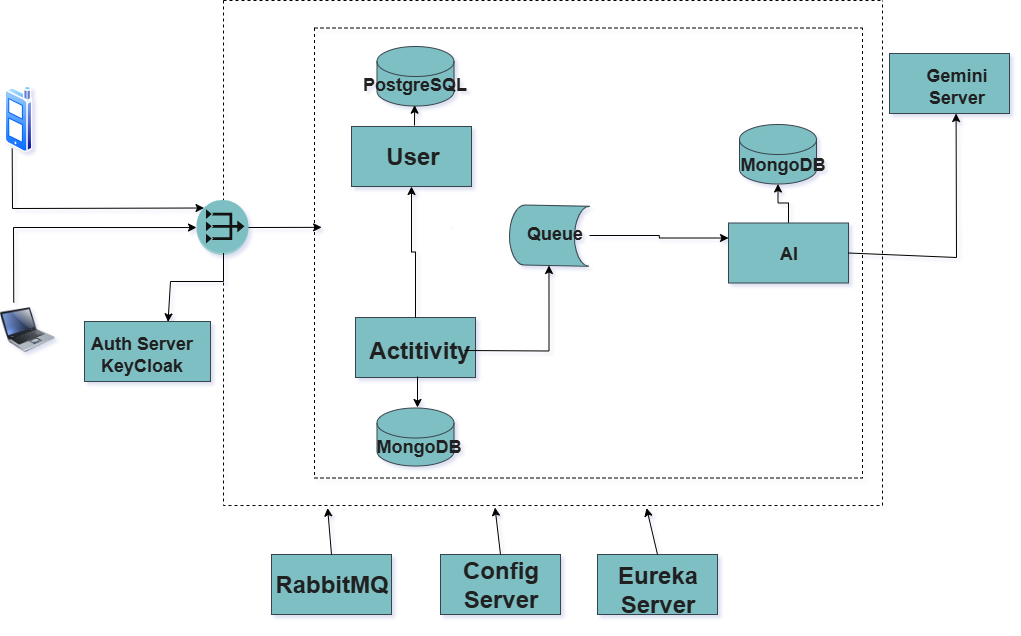

The diagram above was exported from draw.io. Its source (the exported page's mxGraphModel, read from the mxfile embedded in the PNG):
<mxGraphModel dx="938" dy="486" grid="0" gridSize="10" guides="1" tooltips="1" connect="1" arrows="1" fold="1" page="1" pageScale="1" pageWidth="1100" pageHeight="850" background="light-dark(#FFFFFF,#FFFFFF)" math="0" shadow="1">
  <root>
    <mxCell id="0" />
    <mxCell id="1" parent="0" />
    <mxCell id="vwyNVwrDEAlfvaH3zHPv-2" value="" style="sketch=0;verticalLabelPosition=bottom;sketch=0;aspect=fixed;html=1;verticalAlign=top;strokeColor=none;fillColor=#09555B;align=center;outlineConnect=0;pointerEvents=1;shape=mxgraph.citrix2.mobile;labelBackgroundColor=none;fontColor=#EEEEEE;" parent="1" vertex="1">
      <mxGeometry x="508" y="292.04" width="2" height="3.96" as="geometry" />
    </mxCell>
    <mxCell id="vwyNVwrDEAlfvaH3zHPv-3" value="" style="image;aspect=fixed;perimeter=ellipsePerimeter;html=1;align=center;shadow=0;dashed=0;spacingTop=3;image=img/lib/active_directory/cell_phone.svg;labelBackgroundColor=none;fillColor=#09555B;strokeColor=#BAC8D3;fontColor=#EEEEEE;" parent="1" vertex="1">
      <mxGeometry x="61" y="152" width="28" height="66.67" as="geometry" />
    </mxCell>
    <mxCell id="vwyNVwrDEAlfvaH3zHPv-4" value="" style="image;html=1;image=img/lib/clip_art/computers/Laptop_128x128.png;labelBackgroundColor=none;fillColor=#09555B;strokeColor=#BAC8D3;fontColor=#EEEEEE;" parent="1" vertex="1">
      <mxGeometry x="56.5" y="369" width="55" height="54" as="geometry" />
    </mxCell>
    <mxCell id="vwyNVwrDEAlfvaH3zHPv-5" value="" style="endArrow=classic;html=1;rounded=0;exitX=0.25;exitY=1;exitDx=0;exitDy=0;strokeColor=light-dark(#000000,#000000);entryX=0.145;entryY=0.145;entryDx=0;entryDy=0;entryPerimeter=0;labelBackgroundColor=none;fontColor=default;" parent="1" source="vwyNVwrDEAlfvaH3zHPv-3" target="vwyNVwrDEAlfvaH3zHPv-7" edge="1">
      <mxGeometry width="50" height="50" relative="1" as="geometry">
        <mxPoint x="498" y="346" as="sourcePoint" />
        <mxPoint x="287" y="275" as="targetPoint" />
        <Array as="points">
          <mxPoint x="69" y="275" />
        </Array>
      </mxGeometry>
    </mxCell>
    <mxCell id="vwyNVwrDEAlfvaH3zHPv-6" value="" style="endArrow=classic;html=1;rounded=0;strokeColor=light-dark(#000000,#000000);labelBackgroundColor=none;fontColor=default;exitX=0.25;exitY=0;exitDx=0;exitDy=0;" parent="1" source="vwyNVwrDEAlfvaH3zHPv-4" target="vwyNVwrDEAlfvaH3zHPv-7" edge="1">
      <mxGeometry width="50" height="50" relative="1" as="geometry">
        <mxPoint x="80" y="343" as="sourcePoint" />
        <mxPoint x="283" y="307" as="targetPoint" />
        <Array as="points">
          <mxPoint x="70" y="294" />
        </Array>
      </mxGeometry>
    </mxCell>
    <mxCell id="RX54MUs78yGhteyF2EKx-3" value="" style="swimlane;startSize=0;strokeColor=light-dark(#000000,#000000);labelBackgroundColor=none;fillColor=light-dark(#000000,#000000);fontColor=#EEEEEE;dashed=1;" parent="1" vertex="1">
      <mxGeometry x="280" y="67" width="659" height="505" as="geometry" />
    </mxCell>
    <mxCell id="BSq6F5KZ2p78V8JX_ga3-1" value="" style="swimlane;startSize=0;strokeColor=light-dark(#000000,#000000);labelBackgroundColor=none;fillColor=light-dark(#000000,#000000);fontColor=#EEEEEE;dashed=1;" parent="RX54MUs78yGhteyF2EKx-3" vertex="1">
      <mxGeometry x="91" y="27.5" width="548" height="450" as="geometry" />
    </mxCell>
    <mxCell id="BSq6F5KZ2p78V8JX_ga3-8" value="&lt;blockquote&gt;&lt;br&gt;&lt;/blockquote&gt;" style="rounded=0;whiteSpace=wrap;html=1;fillColor=#09555B;strokeColor=#BAC8D3;fontFamily=Comic Sans MS;labelBackgroundColor=none;fontColor=#EEEEEE;" parent="BSq6F5KZ2p78V8JX_ga3-1" vertex="1">
      <mxGeometry x="37" y="98.5" width="120" height="60" as="geometry" />
    </mxCell>
    <mxCell id="BSq6F5KZ2p78V8JX_ga3-9" value="&lt;blockquote&gt;&lt;br&gt;&lt;/blockquote&gt;" style="rounded=0;whiteSpace=wrap;html=1;fillColor=#09555B;strokeColor=#BAC8D3;fontFamily=Comic Sans MS;labelBackgroundColor=none;fontColor=#EEEEEE;" parent="BSq6F5KZ2p78V8JX_ga3-1" vertex="1">
      <mxGeometry x="41" y="289.5" width="120" height="60" as="geometry" />
    </mxCell>
    <mxCell id="BSq6F5KZ2p78V8JX_ga3-28" value="" style="edgeStyle=orthogonalEdgeStyle;rounded=0;orthogonalLoop=1;jettySize=auto;html=1;strokeColor=light-dark(#000000,#000000);" parent="BSq6F5KZ2p78V8JX_ga3-1" source="BSq6F5KZ2p78V8JX_ga3-10" target="BSq6F5KZ2p78V8JX_ga3-27" edge="1">
      <mxGeometry relative="1" as="geometry" />
    </mxCell>
    <mxCell id="BSq6F5KZ2p78V8JX_ga3-10" value="&lt;blockquote&gt;&lt;br&gt;&lt;/blockquote&gt;" style="rounded=0;whiteSpace=wrap;html=1;fillColor=#09555B;strokeColor=#BAC8D3;fontFamily=Comic Sans MS;labelBackgroundColor=none;fontColor=#EEEEEE;" parent="BSq6F5KZ2p78V8JX_ga3-1" vertex="1">
      <mxGeometry x="414" y="195" width="120" height="60" as="geometry" />
    </mxCell>
    <mxCell id="BSq6F5KZ2p78V8JX_ga3-12" value="" style="shape=cylinder3;whiteSpace=wrap;html=1;boundedLbl=1;backgroundOutline=1;size=15;strokeColor=#BAC8D3;fontColor=#EEEEEE;fillColor=#09555B;" parent="BSq6F5KZ2p78V8JX_ga3-1" vertex="1">
      <mxGeometry x="62.5" y="380" width="77" height="58" as="geometry" />
    </mxCell>
    <mxCell id="BSq6F5KZ2p78V8JX_ga3-13" value="" style="shape=cylinder3;whiteSpace=wrap;html=1;boundedLbl=1;backgroundOutline=1;size=15;strokeColor=#BAC8D3;fontColor=#EEEEEE;fillColor=#09555B;" parent="BSq6F5KZ2p78V8JX_ga3-1" vertex="1">
      <mxGeometry x="62.5" y="18.5" width="77" height="59.5" as="geometry" />
    </mxCell>
    <mxCell id="BSq6F5KZ2p78V8JX_ga3-21" value="" style="edgeStyle=orthogonalEdgeStyle;rounded=0;orthogonalLoop=1;jettySize=auto;html=1;strokeColor=light-dark(#000000,#000000);" parent="BSq6F5KZ2p78V8JX_ga3-1" edge="1">
      <mxGeometry relative="1" as="geometry">
        <mxPoint x="103" y="348.5" as="sourcePoint" />
        <mxPoint x="103" y="379.5" as="targetPoint" />
      </mxGeometry>
    </mxCell>
    <mxCell id="BSq6F5KZ2p78V8JX_ga3-5" value="&lt;b&gt;&lt;font style=&quot;font-size: 24px;&quot;&gt;Actitivity&lt;/font&gt;&lt;/b&gt;" style="text;html=1;align=center;verticalAlign=middle;resizable=0;points=[];autosize=1;strokeColor=none;fillColor=none;fontColor=#EEEEEE;" parent="BSq6F5KZ2p78V8JX_ga3-1" vertex="1">
      <mxGeometry x="45" y="301.5" width="119" height="41" as="geometry" />
    </mxCell>
    <mxCell id="BSq6F5KZ2p78V8JX_ga3-14" value="&lt;span style=&quot;font-size: 24px;&quot;&gt;&lt;b&gt;User&lt;/b&gt;&lt;/span&gt;" style="text;html=1;align=center;verticalAlign=middle;resizable=0;points=[];autosize=1;strokeColor=none;fillColor=none;fontColor=#EEEEEE;" parent="BSq6F5KZ2p78V8JX_ga3-1" vertex="1">
      <mxGeometry x="62" y="108" width="71" height="41" as="geometry" />
    </mxCell>
    <mxCell id="BSq6F5KZ2p78V8JX_ga3-15" value="&lt;b&gt;&lt;font style=&quot;font-size: 18px;&quot;&gt;MongoDB&lt;/font&gt;&lt;/b&gt;" style="text;html=1;align=center;verticalAlign=middle;resizable=0;points=[];autosize=1;strokeColor=none;fillColor=none;fontColor=#EEEEEE;" parent="BSq6F5KZ2p78V8JX_ga3-1" vertex="1">
      <mxGeometry x="52" y="401.5" width="103" height="34" as="geometry" />
    </mxCell>
    <mxCell id="BSq6F5KZ2p78V8JX_ga3-16" value="&lt;b&gt;&lt;font style=&quot;font-size: 18px;&quot;&gt;PostgreSQL&lt;/font&gt;&lt;/b&gt;" style="text;html=1;align=center;verticalAlign=middle;resizable=0;points=[];autosize=1;strokeColor=none;fillColor=none;fontColor=#EEEEEE;" parent="BSq6F5KZ2p78V8JX_ga3-1" vertex="1">
      <mxGeometry x="39" y="39.5" width="122" height="34" as="geometry" />
    </mxCell>
    <mxCell id="BSq6F5KZ2p78V8JX_ga3-23" value="" style="edgeStyle=orthogonalEdgeStyle;rounded=0;orthogonalLoop=1;jettySize=auto;html=1;strokeColor=light-dark(#000000,#000000);entryX=0.5;entryY=1;entryDx=0;entryDy=0;exitX=0.5;exitY=0;exitDx=0;exitDy=0;" parent="BSq6F5KZ2p78V8JX_ga3-1" source="BSq6F5KZ2p78V8JX_ga3-9" target="BSq6F5KZ2p78V8JX_ga3-8" edge="1">
      <mxGeometry relative="1" as="geometry">
        <mxPoint x="84" y="206.5" as="sourcePoint" />
        <mxPoint x="84" y="237.5" as="targetPoint" />
        <Array as="points" />
      </mxGeometry>
    </mxCell>
    <mxCell id="BSq6F5KZ2p78V8JX_ga3-32" value="" style="edgeStyle=orthogonalEdgeStyle;rounded=0;orthogonalLoop=1;jettySize=auto;html=1;strokeColor=light-dark(#000000,#000000);entryX=0;entryY=0.25;entryDx=0;entryDy=0;" parent="BSq6F5KZ2p78V8JX_ga3-1" source="BSq6F5KZ2p78V8JX_ga3-25" target="BSq6F5KZ2p78V8JX_ga3-10" edge="1">
      <mxGeometry relative="1" as="geometry">
        <mxPoint x="315" y="207.50000000000023" as="targetPoint" />
      </mxGeometry>
    </mxCell>
    <mxCell id="BSq6F5KZ2p78V8JX_ga3-25" value="" style="shape=cylinder3;whiteSpace=wrap;html=1;boundedLbl=1;backgroundOutline=1;size=15;lid=0;strokeColor=#BAC8D3;fontColor=#EEEEEE;fillColor=#09555B;rotation=91;" parent="BSq6F5KZ2p78V8JX_ga3-1" vertex="1">
      <mxGeometry x="205" y="167.5" width="60" height="80" as="geometry" />
    </mxCell>
    <mxCell id="BSq6F5KZ2p78V8JX_ga3-24" value="" style="edgeStyle=orthogonalEdgeStyle;rounded=0;orthogonalLoop=1;jettySize=auto;html=1;strokeColor=light-dark(#000000,#000000);entryX=1;entryY=0.5;entryDx=0;entryDy=0;entryPerimeter=0;" parent="BSq6F5KZ2p78V8JX_ga3-1" target="BSq6F5KZ2p78V8JX_ga3-25" edge="1">
      <mxGeometry relative="1" as="geometry">
        <mxPoint x="150" y="322.5" as="sourcePoint" />
        <mxPoint x="228" y="231.5" as="targetPoint" />
        <Array as="points" />
      </mxGeometry>
    </mxCell>
    <mxCell id="BSq6F5KZ2p78V8JX_ga3-26" value="&lt;b&gt;&lt;font style=&quot;font-size: 18px;&quot;&gt;Queue&lt;/font&gt;&lt;/b&gt;" style="text;html=1;align=center;verticalAlign=middle;resizable=0;points=[];autosize=1;strokeColor=none;fillColor=none;fontColor=#EEEEEE;" parent="BSq6F5KZ2p78V8JX_ga3-1" vertex="1">
      <mxGeometry x="203" y="188.5" width="74" height="34" as="geometry" />
    </mxCell>
    <mxCell id="BSq6F5KZ2p78V8JX_ga3-27" value="" style="shape=cylinder3;whiteSpace=wrap;html=1;boundedLbl=1;backgroundOutline=1;size=15;strokeColor=#BAC8D3;fontColor=#EEEEEE;fillColor=#09555B;" parent="BSq6F5KZ2p78V8JX_ga3-1" vertex="1">
      <mxGeometry x="425" y="96.5" width="77" height="59.5" as="geometry" />
    </mxCell>
    <mxCell id="BSq6F5KZ2p78V8JX_ga3-29" value="&lt;b&gt;&lt;font style=&quot;font-size: 18px;&quot;&gt;MongoDB&lt;/font&gt;&lt;/b&gt;" style="text;html=1;align=center;verticalAlign=middle;resizable=0;points=[];autosize=1;strokeColor=none;fillColor=none;fontColor=#EEEEEE;" parent="BSq6F5KZ2p78V8JX_ga3-1" vertex="1">
      <mxGeometry x="416" y="119.5" width="103" height="34" as="geometry" />
    </mxCell>
    <mxCell id="BSq6F5KZ2p78V8JX_ga3-30" value="&lt;b&gt;&lt;font style=&quot;font-size: 18px;&quot;&gt;AI&lt;/font&gt;&lt;/b&gt;" style="text;html=1;align=center;verticalAlign=middle;resizable=0;points=[];autosize=1;strokeColor=none;fillColor=none;fontColor=#EEEEEE;" parent="BSq6F5KZ2p78V8JX_ga3-1" vertex="1">
      <mxGeometry x="456" y="208" width="36" height="34" as="geometry" />
    </mxCell>
    <mxCell id="vwyNVwrDEAlfvaH3zHPv-7" value="" style="outlineConnect=0;dashed=0;verticalLabelPosition=bottom;verticalAlign=top;align=center;html=1;shape=mxgraph.aws3.vpc_nat_gateway;fillColor=#09555B;labelBackgroundColor=none;strokeColor=#BAC8D3;fontColor=#EEEEEE;" parent="RX54MUs78yGhteyF2EKx-3" vertex="1">
      <mxGeometry x="-27" y="199.52999999999997" width="52" height="54.98" as="geometry" />
    </mxCell>
    <mxCell id="BSq6F5KZ2p78V8JX_ga3-3" value="" style="endArrow=classic;html=1;rounded=0;strokeColor=light-dark(#000000,#000000);exitX=1;exitY=0.5;exitDx=0;exitDy=0;exitPerimeter=0;entryX=0.013;entryY=0.443;entryDx=0;entryDy=0;entryPerimeter=0;" parent="RX54MUs78yGhteyF2EKx-3" source="vwyNVwrDEAlfvaH3zHPv-7" target="BSq6F5KZ2p78V8JX_ga3-1" edge="1">
      <mxGeometry width="50" height="50" relative="1" as="geometry">
        <mxPoint x="135" y="315" as="sourcePoint" />
        <mxPoint x="185" y="265" as="targetPoint" />
      </mxGeometry>
    </mxCell>
    <mxCell id="BSq6F5KZ2p78V8JX_ga3-33" value="&lt;blockquote&gt;&lt;br&gt;&lt;/blockquote&gt;" style="rounded=0;whiteSpace=wrap;html=1;fillColor=#09555B;strokeColor=#BAC8D3;fontFamily=Comic Sans MS;labelBackgroundColor=none;fontColor=#EEEEEE;" parent="RX54MUs78yGhteyF2EKx-3" vertex="1">
      <mxGeometry x="666" y="53" width="120" height="60" as="geometry" />
    </mxCell>
    <mxCell id="BSq6F5KZ2p78V8JX_ga3-34" value="&lt;b&gt;&lt;font style=&quot;font-size: 18px;&quot;&gt;Gemini &lt;br&gt;Server&lt;/font&gt;&lt;/b&gt;" style="text;html=1;align=center;verticalAlign=middle;resizable=0;points=[];autosize=1;strokeColor=none;fillColor=none;fontColor=#EEEEEE;" parent="RX54MUs78yGhteyF2EKx-3" vertex="1">
      <mxGeometry x="693" y="58" width="79" height="55" as="geometry" />
    </mxCell>
    <mxCell id="BSq6F5KZ2p78V8JX_ga3-37" value="" style="endArrow=classic;html=1;rounded=0;strokeColor=light-dark(#000000,#000000);exitX=1;exitY=0.5;exitDx=0;exitDy=0;" parent="RX54MUs78yGhteyF2EKx-3" source="BSq6F5KZ2p78V8JX_ga3-10" target="BSq6F5KZ2p78V8JX_ga3-34" edge="1">
      <mxGeometry width="50" height="50" relative="1" as="geometry">
        <mxPoint x="109" y="392" as="sourcePoint" />
        <mxPoint x="159" y="342" as="targetPoint" />
        <Array as="points">
          <mxPoint x="733" y="257" />
        </Array>
      </mxGeometry>
    </mxCell>
    <mxCell id="RX54MUs78yGhteyF2EKx-4" value="&lt;blockquote&gt;&lt;br&gt;&lt;/blockquote&gt;" style="rounded=0;whiteSpace=wrap;html=1;fillColor=#09555B;strokeColor=#BAC8D3;fontFamily=Comic Sans MS;labelBackgroundColor=none;fontColor=#EEEEEE;" parent="1" vertex="1">
      <mxGeometry x="328" y="621" width="120" height="60" as="geometry" />
    </mxCell>
    <mxCell id="RX54MUs78yGhteyF2EKx-5" value="" style="rounded=0;whiteSpace=wrap;html=1;fillColor=#09555B;strokeColor=#BAC8D3;labelBackgroundColor=none;fontColor=#EEEEEE;" parent="1" vertex="1">
      <mxGeometry x="497" y="621" width="120" height="60" as="geometry" />
    </mxCell>
    <mxCell id="RX54MUs78yGhteyF2EKx-6" value="" style="rounded=0;whiteSpace=wrap;html=1;fillColor=#09555B;strokeColor=#BAC8D3;labelBackgroundColor=none;fontColor=#EEEEEE;" parent="1" vertex="1">
      <mxGeometry x="654" y="621" width="120" height="60" as="geometry" />
    </mxCell>
    <mxCell id="RX54MUs78yGhteyF2EKx-8" value="" style="endArrow=classic;html=1;rounded=0;exitX=0.5;exitY=0;exitDx=0;exitDy=0;entryX=0.158;entryY=1.005;entryDx=0;entryDy=0;entryPerimeter=0;strokeColor=light-dark(#000000,#000000);labelBackgroundColor=none;fontColor=default;" parent="1" source="RX54MUs78yGhteyF2EKx-4" target="RX54MUs78yGhteyF2EKx-3" edge="1">
      <mxGeometry width="50" height="50" relative="1" as="geometry">
        <mxPoint x="415" y="393" as="sourcePoint" />
        <mxPoint x="465" y="343" as="targetPoint" />
      </mxGeometry>
    </mxCell>
    <mxCell id="RX54MUs78yGhteyF2EKx-9" value="" style="endArrow=classic;html=1;rounded=0;entryX=0.412;entryY=1.004;entryDx=0;entryDy=0;entryPerimeter=0;strokeColor=light-dark(#000000,#000000);exitX=0.5;exitY=0;exitDx=0;exitDy=0;labelBackgroundColor=none;fontColor=default;" parent="1" source="RX54MUs78yGhteyF2EKx-5" target="RX54MUs78yGhteyF2EKx-3" edge="1">
      <mxGeometry width="50" height="50" relative="1" as="geometry">
        <mxPoint x="581" y="619" as="sourcePoint" />
        <mxPoint x="597" y="591" as="targetPoint" />
      </mxGeometry>
    </mxCell>
    <mxCell id="RX54MUs78yGhteyF2EKx-10" value="" style="endArrow=classic;html=1;rounded=0;entryX=0.642;entryY=1.005;entryDx=0;entryDy=0;entryPerimeter=0;strokeColor=light-dark(#000000,#000000);labelBackgroundColor=none;fontColor=default;exitX=0.5;exitY=0;exitDx=0;exitDy=0;" parent="1" source="RX54MUs78yGhteyF2EKx-6" target="RX54MUs78yGhteyF2EKx-3" edge="1">
      <mxGeometry width="50" height="50" relative="1" as="geometry">
        <mxPoint x="736" y="620" as="sourcePoint" />
        <mxPoint x="735" y="584" as="targetPoint" />
      </mxGeometry>
    </mxCell>
    <mxCell id="RX54MUs78yGhteyF2EKx-11" value="&lt;b&gt;&lt;font style=&quot;font-size: 24px;&quot;&gt;RabbitMQ&lt;/font&gt;&lt;/b&gt;" style="text;html=1;align=center;verticalAlign=middle;resizable=0;points=[];autosize=1;strokeColor=none;fillColor=none;fontColor=#EEEEEE;" parent="1" vertex="1">
      <mxGeometry x="322.5" y="630.5" width="131" height="41" as="geometry" />
    </mxCell>
    <mxCell id="RX54MUs78yGhteyF2EKx-12" value="&lt;font style=&quot;font-size: 24px;&quot;&gt;&lt;b&gt;Config&lt;br&gt;Server&lt;/b&gt;&lt;/font&gt;" style="text;html=1;align=center;verticalAlign=middle;resizable=0;points=[];autosize=1;strokeColor=none;fillColor=none;fontColor=#EEEEEE;" parent="1" vertex="1">
      <mxGeometry x="510" y="616" width="94" height="70" as="geometry" />
    </mxCell>
    <mxCell id="RX54MUs78yGhteyF2EKx-13" value="&lt;font style=&quot;font-size: 24px;&quot;&gt;&lt;b&gt;Eureka&lt;br&gt;Server&lt;/b&gt;&lt;/font&gt;" style="text;html=1;align=center;verticalAlign=middle;resizable=0;points=[];autosize=1;strokeColor=none;fillColor=none;fontColor=#EEEEEE;" parent="1" vertex="1">
      <mxGeometry x="665" y="621" width="98" height="70" as="geometry" />
    </mxCell>
    <mxCell id="RX54MUs78yGhteyF2EKx-15" value="&lt;blockquote&gt;&lt;br&gt;&lt;/blockquote&gt;" style="rounded=0;whiteSpace=wrap;html=1;fillColor=#09555B;strokeColor=#BAC8D3;fontFamily=Comic Sans MS;labelBackgroundColor=none;fontColor=#EEEEEE;" parent="1" vertex="1">
      <mxGeometry x="141" y="388" width="126" height="60" as="geometry" />
    </mxCell>
    <mxCell id="RX54MUs78yGhteyF2EKx-17" value="&lt;span style=&quot;font-size: 18px;&quot;&gt;&lt;b&gt;Auth Server&lt;br&gt;KeyCloak&lt;/b&gt;&lt;/span&gt;" style="text;html=1;align=center;verticalAlign=middle;resizable=0;points=[];autosize=1;strokeColor=none;fillColor=none;fontColor=#EEEEEE;" parent="1" vertex="1">
      <mxGeometry x="138" y="393" width="120" height="55" as="geometry" />
    </mxCell>
    <mxCell id="RX54MUs78yGhteyF2EKx-18" value="" style="endArrow=classic;html=1;rounded=0;strokeColor=light-dark(#000000,#000000);exitX=0;exitY=0.5;exitDx=0;exitDy=0;entryX=0.663;entryY=0.006;entryDx=0;entryDy=0;entryPerimeter=0;fontColor=light-dark(#000000,#000000);labelBorderColor=light-dark(#000000,#000000);textShadow=1;" parent="1" source="RX54MUs78yGhteyF2EKx-3" target="RX54MUs78yGhteyF2EKx-15" edge="1">
      <mxGeometry width="50" height="50" relative="1" as="geometry">
        <mxPoint x="415" y="382" as="sourcePoint" />
        <mxPoint x="465" y="332" as="targetPoint" />
        <Array as="points">
          <mxPoint x="280" y="348" />
          <mxPoint x="227" y="348" />
        </Array>
      </mxGeometry>
    </mxCell>
    <mxCell id="BSq6F5KZ2p78V8JX_ga3-22" value="" style="edgeStyle=orthogonalEdgeStyle;rounded=0;orthogonalLoop=1;jettySize=auto;html=1;strokeColor=light-dark(#000000,#000000);entryX=0.501;entryY=1.108;entryDx=0;entryDy=0;entryPerimeter=0;" parent="1" target="BSq6F5KZ2p78V8JX_ga3-16" edge="1">
      <mxGeometry relative="1" as="geometry">
        <mxPoint x="471" y="192" as="sourcePoint" />
        <mxPoint x="534" y="307" as="targetPoint" />
      </mxGeometry>
    </mxCell>
  </root>
</mxGraphModel>